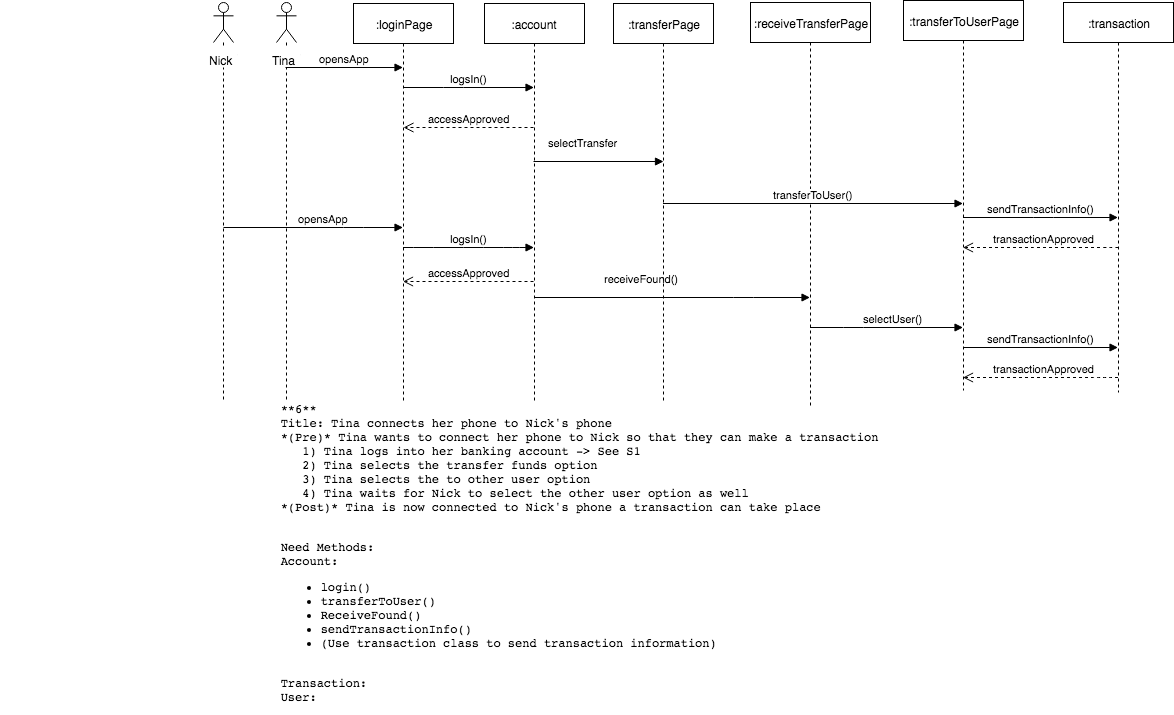

The diagram above was exported from draw.io. Its source (the exported page's mxGraphModel, read from the mxfile embedded in the PNG):
<mxGraphModel dx="1640" dy="427" grid="1" gridSize="10" guides="1" tooltips="1" connect="1" arrows="1" fold="1" page="1" pageScale="1" pageWidth="850" pageHeight="1100" math="0" shadow="0">
  <root>
    <mxCell id="0" />
    <mxCell id="1" parent="0" />
    <mxCell id="648a78e3d01b06ee-2" value=":loginPage" style="shape=umlLifeline;perimeter=lifelinePerimeter;whiteSpace=wrap;html=1;container=1;collapsible=0;recursiveResize=0;outlineConnect=0;" vertex="1" parent="1">
      <mxGeometry x="160" y="26" width="100" height="400" as="geometry" />
    </mxCell>
    <mxCell id="648a78e3d01b06ee-3" value=":account" style="shape=umlLifeline;perimeter=lifelinePerimeter;whiteSpace=wrap;html=1;container=1;collapsible=0;recursiveResize=0;outlineConnect=0;" vertex="1" parent="1">
      <mxGeometry x="291" y="26" width="100" height="400" as="geometry" />
    </mxCell>
    <mxCell id="648a78e3d01b06ee-4" value="Actor" style="shape=umlActor;verticalLabelPosition=bottom;labelBackgroundColor=#ffffff;verticalAlign=top;html=1;" vertex="1" parent="1">
      <mxGeometry x="83" y="25" width="20" height="40" as="geometry" />
    </mxCell>
    <mxCell id="648a78e3d01b06ee-5" value="" style="endArrow=none;html=1;dashed=1;endFill=0;" edge="1" parent="1" source="648a78e3d01b06ee-4">
      <mxGeometry width="50" height="50" relative="1" as="geometry">
        <mxPoint x="103" y="205" as="sourcePoint" />
        <mxPoint x="93" y="425" as="targetPoint" />
      </mxGeometry>
    </mxCell>
    <mxCell id="648a78e3d01b06ee-6" value="logsIn()" style="html=1;verticalAlign=bottom;endArrow=block;" edge="1" parent="1" source="648a78e3d01b06ee-2" target="648a78e3d01b06ee-3">
      <mxGeometry width="80" relative="1" as="geometry">
        <mxPoint x="240" y="110" as="sourcePoint" />
        <mxPoint x="430" y="120" as="targetPoint" />
        <Array as="points">
          <mxPoint x="260" y="110" />
        </Array>
      </mxGeometry>
    </mxCell>
    <mxCell id="648a78e3d01b06ee-7" value="selectTransfer" style="html=1;verticalAlign=bottom;endArrow=block;" edge="1" parent="1">
      <mxGeometry x="-0.25" y="10" width="80" relative="1" as="geometry">
        <mxPoint x="340" y="184" as="sourcePoint" />
        <mxPoint x="470" y="184" as="targetPoint" />
        <mxPoint as="offset" />
      </mxGeometry>
    </mxCell>
    <mxCell id="648a78e3d01b06ee-8" value=":receiveTransferPage" style="shape=umlLifeline;perimeter=lifelinePerimeter;whiteSpace=wrap;html=1;container=1;collapsible=0;recursiveResize=0;outlineConnect=0;" vertex="1" parent="1">
      <mxGeometry x="557" y="25" width="120" height="405" as="geometry" />
    </mxCell>
    <mxCell id="648a78e3d01b06ee-9" value="accessApproved" style="html=1;verticalAlign=bottom;endArrow=open;dashed=1;endSize=8;" edge="1" parent="1">
      <mxGeometry relative="1" as="geometry">
        <mxPoint x="340" y="150" as="sourcePoint" />
        <mxPoint x="210" y="150" as="targetPoint" />
      </mxGeometry>
    </mxCell>
    <mxCell id="648a78e3d01b06ee-16" value="Actor" style="shape=umlActor;verticalLabelPosition=bottom;labelBackgroundColor=#ffffff;verticalAlign=top;html=1;" vertex="1" parent="1">
      <mxGeometry x="20" y="25" width="20" height="40" as="geometry" />
    </mxCell>
    <mxCell id="648a78e3d01b06ee-17" value="" style="endArrow=none;html=1;dashed=1;endFill=0;" edge="1" parent="1" source="648a78e3d01b06ee-16">
      <mxGeometry width="50" height="50" relative="1" as="geometry">
        <mxPoint x="40" y="205" as="sourcePoint" />
        <mxPoint x="30" y="425" as="targetPoint" />
      </mxGeometry>
    </mxCell>
    <mxCell id="648a78e3d01b06ee-18" value="selectUser()" style="html=1;verticalAlign=bottom;endArrow=block;" edge="1" parent="1" source="648a78e3d01b06ee-8" target="648a78e3d01b06ee-19">
      <mxGeometry x="0.0818" width="80" relative="1" as="geometry">
        <mxPoint x="640" y="404" as="sourcePoint" />
        <mxPoint x="769.5" y="404" as="targetPoint" />
        <Array as="points">
          <mxPoint x="660" y="350" />
        </Array>
        <mxPoint as="offset" />
      </mxGeometry>
    </mxCell>
    <mxCell id="648a78e3d01b06ee-19" value=":transferToUserPage" style="shape=umlLifeline;perimeter=lifelinePerimeter;whiteSpace=wrap;html=1;container=1;collapsible=0;recursiveResize=0;outlineConnect=0;" vertex="1" parent="1">
      <mxGeometry x="710" y="23" width="120" height="390" as="geometry" />
    </mxCell>
    <mxCell id="648a78e3d01b06ee-21" value="logsIn()" style="html=1;verticalAlign=bottom;endArrow=block;" edge="1" parent="1" source="648a78e3d01b06ee-2" target="648a78e3d01b06ee-3">
      <mxGeometry width="80" relative="1" as="geometry">
        <mxPoint x="210" y="190" as="sourcePoint" />
        <mxPoint x="238.5" y="200" as="targetPoint" />
        <Array as="points">
          <mxPoint x="230" y="270" />
          <mxPoint x="280" y="270" />
          <mxPoint x="320" y="270" />
        </Array>
      </mxGeometry>
    </mxCell>
    <mxCell id="648a78e3d01b06ee-22" value="accessApproved" style="html=1;verticalAlign=bottom;endArrow=open;dashed=1;endSize=8;exitX=0.49;exitY=0.695;exitPerimeter=0;" edge="1" parent="1" source="648a78e3d01b06ee-3" target="648a78e3d01b06ee-2">
      <mxGeometry relative="1" as="geometry">
        <mxPoint x="240" y="304" as="sourcePoint" />
        <mxPoint x="30" y="304" as="targetPoint" />
      </mxGeometry>
    </mxCell>
    <mxCell id="648a78e3d01b06ee-23" value="receiveFound()" style="html=1;verticalAlign=bottom;endArrow=block;" edge="1" parent="1" target="648a78e3d01b06ee-8" source="648a78e3d01b06ee-3">
      <mxGeometry x="-0.2271" y="10" width="80" relative="1" as="geometry">
        <mxPoint x="340" y="340" as="sourcePoint" />
        <mxPoint x="340.5" y="340" as="targetPoint" />
        <mxPoint as="offset" />
        <Array as="points">
          <mxPoint x="550" y="320" />
        </Array>
      </mxGeometry>
    </mxCell>
    <mxCell id="648a78e3d01b06ee-24" value=":transferPage" style="shape=umlLifeline;perimeter=lifelinePerimeter;whiteSpace=wrap;html=1;container=1;collapsible=0;recursiveResize=0;outlineConnect=0;" vertex="1" parent="1">
      <mxGeometry x="420" y="26" width="100" height="400" as="geometry" />
    </mxCell>
    <mxCell id="648a78e3d01b06ee-25" value="transferToUser()" style="html=1;verticalAlign=bottom;endArrow=block;" edge="1" parent="1" source="648a78e3d01b06ee-24" target="648a78e3d01b06ee-19">
      <mxGeometry width="80" relative="1" as="geometry">
        <mxPoint x="560" y="150" as="sourcePoint" />
        <mxPoint x="451" y="210" as="targetPoint" />
      </mxGeometry>
    </mxCell>
    <mxCell id="648a78e3d01b06ee-28" value="Nick" style="text;html=1;fillColor=#ffffff;" vertex="1" parent="1">
      <mxGeometry x="14" y="70" width="30" height="20" as="geometry" />
    </mxCell>
    <mxCell id="648a78e3d01b06ee-29" value="Tina" style="text;html=1;fillColor=#ffffff;" vertex="1" parent="1">
      <mxGeometry x="77" y="70" width="30" height="20" as="geometry" />
    </mxCell>
    <mxCell id="648a78e3d01b06ee-30" value="opensApp" style="html=1;verticalAlign=bottom;endArrow=block;exitX=0.5;exitY=1;" edge="1" parent="1" source="648a78e3d01b06ee-29" target="648a78e3d01b06ee-2">
      <mxGeometry width="80" relative="1" as="geometry">
        <mxPoint x="100" y="90" as="sourcePoint" />
        <mxPoint x="160" y="90" as="targetPoint" />
      </mxGeometry>
    </mxCell>
    <mxCell id="648a78e3d01b06ee-32" value="opensApp" style="html=1;verticalAlign=bottom;endArrow=block;" edge="1" parent="1" target="648a78e3d01b06ee-2">
      <mxGeometry x="0.1142" width="80" relative="1" as="geometry">
        <mxPoint x="30" y="250" as="sourcePoint" />
        <mxPoint x="110" y="330" as="targetPoint" />
        <Array as="points">
          <mxPoint x="160" y="250" />
        </Array>
        <mxPoint as="offset" />
      </mxGeometry>
    </mxCell>
    <mxCell id="6037d34c9e8af36b-1" value="sendTransactionInfo()" style="html=1;verticalAlign=bottom;endArrow=block;" edge="1" parent="1" target="6037d34c9e8af36b-2">
      <mxGeometry width="80" relative="1" as="geometry">
        <mxPoint x="770" y="370" as="sourcePoint" />
        <mxPoint x="920" y="370" as="targetPoint" />
      </mxGeometry>
    </mxCell>
    <mxCell id="6037d34c9e8af36b-2" value=":transaction" style="shape=umlLifeline;perimeter=lifelinePerimeter;whiteSpace=wrap;html=1;container=1;collapsible=0;recursiveResize=0;outlineConnect=0;fillColor=#ffffff;" vertex="1" parent="1">
      <mxGeometry x="870" y="25" width="110" height="390" as="geometry" />
    </mxCell>
    <mxCell id="6037d34c9e8af36b-3" value="transactionApproved" style="html=1;verticalAlign=bottom;endArrow=open;dashed=1;endSize=8;" edge="1" source="6037d34c9e8af36b-2" parent="1" target="648a78e3d01b06ee-19">
      <mxGeometry x="-0.0387" relative="1" as="geometry">
        <mxPoint x="840" y="301" as="sourcePoint" />
        <mxPoint x="840" y="226" as="targetPoint" />
        <Array as="points">
          <mxPoint x="910" y="400" />
        </Array>
        <mxPoint x="1" as="offset" />
      </mxGeometry>
    </mxCell>
    <mxCell id="6037d34c9e8af36b-4" value="sendTransactionInfo()" style="html=1;verticalAlign=bottom;endArrow=block;" edge="1" parent="1" source="648a78e3d01b06ee-19" target="6037d34c9e8af36b-2">
      <mxGeometry width="80" relative="1" as="geometry">
        <mxPoint x="780" y="380" as="sourcePoint" />
        <mxPoint x="934.5" y="380" as="targetPoint" />
        <Array as="points">
          <mxPoint x="850" y="240" />
        </Array>
      </mxGeometry>
    </mxCell>
    <mxCell id="6037d34c9e8af36b-5" value="transactionApproved" style="html=1;verticalAlign=bottom;endArrow=open;dashed=1;endSize=8;" edge="1" parent="1" source="6037d34c9e8af36b-2" target="648a78e3d01b06ee-19">
      <mxGeometry x="-0.0387" relative="1" as="geometry">
        <mxPoint x="934.5" y="410" as="sourcePoint" />
        <mxPoint x="779.5" y="410" as="targetPoint" />
        <Array as="points">
          <mxPoint x="920" y="270" />
          <mxPoint x="850" y="270" />
        </Array>
        <mxPoint x="1" as="offset" />
      </mxGeometry>
    </mxCell>
    <mxCell id="6037d34c9e8af36b-9" value="&lt;blockquote&gt;&lt;blockquote&gt;&lt;blockquote&gt;&lt;blockquote&gt;&lt;blockquote&gt;&lt;blockquote&gt;&lt;blockquote&gt;&lt;pre&gt;&lt;pre style=&quot;text-align: left&quot;&gt;**6**&lt;br&gt;Title: Tina connects her phone to Nick's phone&lt;br&gt;*(Pre)* Tina wants to connect her phone to Nick so that they can make a transaction&lt;br&gt;&amp;nbsp; &amp;nbsp;1) Tina logs into her banking account -&amp;gt; See S1&lt;br&gt;&amp;nbsp; &amp;nbsp;2) Tina selects the transfer funds option&lt;br&gt;&amp;nbsp; &amp;nbsp;3) Tina selects the to other user option&lt;br&gt;&amp;nbsp; &amp;nbsp;4) Tina waits for Nick to select the other user option as well&lt;br&gt;*(Post)* Tina is now connected to Nick's phone a transaction can take place&lt;br&gt;&lt;br&gt;&lt;/pre&gt;&lt;pre style=&quot;text-align: left&quot;&gt;Need Methods:&lt;br&gt;Account: &lt;br&gt;&lt;ul&gt;&lt;li&gt;login()&lt;br&gt;&lt;/li&gt;&lt;li&gt;transferToUser()&lt;br&gt;&lt;/li&gt;&lt;li&gt;ReceiveFound()&lt;br&gt;&lt;/li&gt;&lt;li&gt;sendTransactionInfo()&lt;br&gt;&lt;/li&gt;&lt;li&gt;(Use transaction class to send transaction information)&lt;br&gt;&lt;/li&gt;&lt;/ul&gt;&lt;/pre&gt;&lt;pre style=&quot;text-align: left&quot;&gt;&lt;font face=&quot;helvetica&quot;&gt;&lt;span style=&quot;white-space: normal&quot;&gt;&lt;br&gt;&lt;/span&gt;&lt;/font&gt;Transaction:&lt;br&gt;User:&lt;br&gt;&lt;/pre&gt;&lt;/pre&gt;&lt;/blockquote&gt;&lt;/blockquote&gt;&lt;/blockquote&gt;&lt;/blockquote&gt;&lt;/blockquote&gt;&lt;/blockquote&gt;&lt;/blockquote&gt;" style="text;html=1;strokeColor=none;fillColor=none;align=center;verticalAlign=middle;whiteSpace=wrap;" vertex="1" parent="1">
      <mxGeometry x="140" y="500" width="490" height="150" as="geometry" />
    </mxCell>
  </root>
</mxGraphModel>